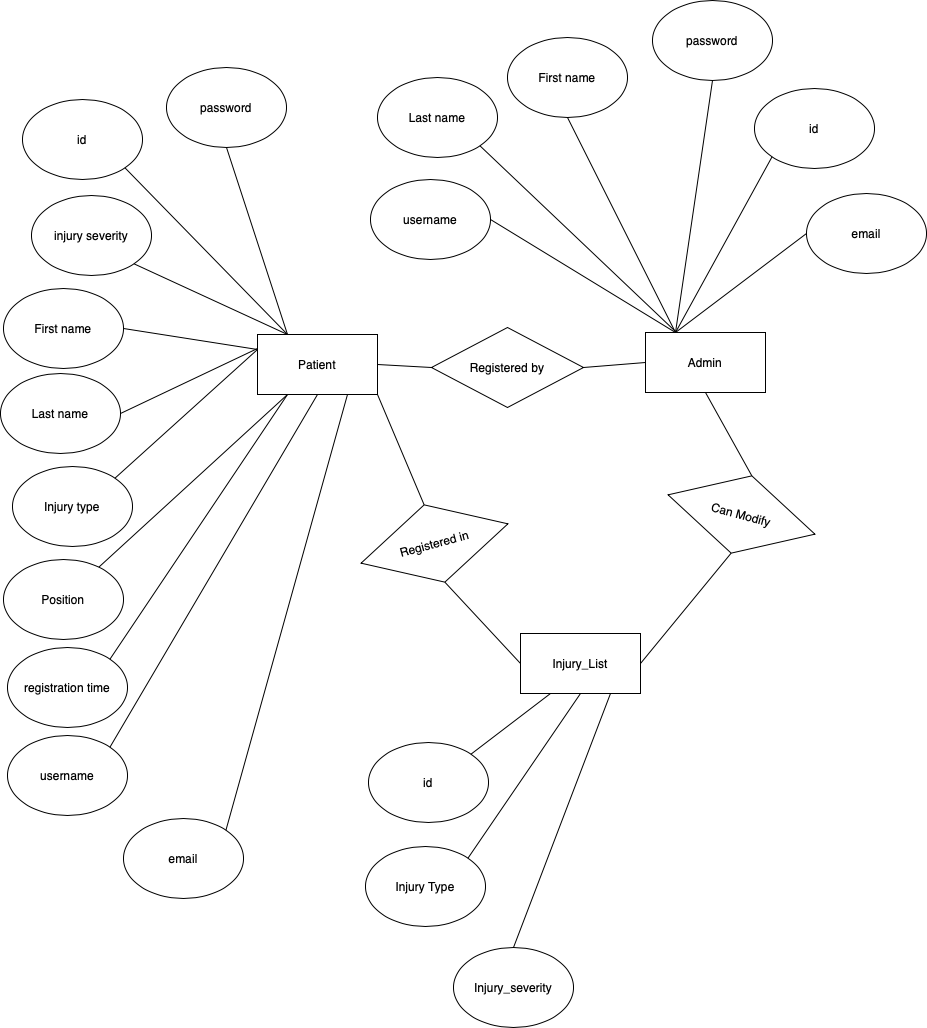

The diagram above was exported from draw.io. Its source (the exported page's mxGraphModel, read from the mxfile embedded in the PNG):
<mxGraphModel dx="949" dy="1001" grid="0" gridSize="10" guides="1" tooltips="1" connect="1" arrows="1" fold="1" page="0" pageScale="1" pageWidth="850" pageHeight="1100" math="0" shadow="0">
  <root>
    <mxCell id="0" />
    <mxCell id="1" parent="0" />
    <mxCell id="viEFVMcTiIum9pY9e7ND-1" value="Patient" style="rounded=0;whiteSpace=wrap;html=1;" vertex="1" parent="1">
      <mxGeometry x="-3" y="150" width="120" height="60" as="geometry" />
    </mxCell>
    <mxCell id="viEFVMcTiIum9pY9e7ND-2" value="id" style="ellipse;whiteSpace=wrap;html=1;" vertex="1" parent="1">
      <mxGeometry x="-238" y="-85" width="120" height="80" as="geometry" />
    </mxCell>
    <mxCell id="viEFVMcTiIum9pY9e7ND-3" value="First name" style="ellipse;whiteSpace=wrap;html=1;" vertex="1" parent="1">
      <mxGeometry x="-257" y="104" width="120" height="80" as="geometry" />
    </mxCell>
    <mxCell id="viEFVMcTiIum9pY9e7ND-4" value="Last name" style="ellipse;whiteSpace=wrap;html=1;" vertex="1" parent="1">
      <mxGeometry x="-260" y="189" width="120" height="80" as="geometry" />
    </mxCell>
    <mxCell id="viEFVMcTiIum9pY9e7ND-5" value="Injury type" style="ellipse;whiteSpace=wrap;html=1;" vertex="1" parent="1">
      <mxGeometry x="-248" y="282" width="120" height="80" as="geometry" />
    </mxCell>
    <mxCell id="viEFVMcTiIum9pY9e7ND-6" value="password" style="ellipse;whiteSpace=wrap;html=1;" vertex="1" parent="1">
      <mxGeometry x="-94" y="-117" width="120" height="80" as="geometry" />
    </mxCell>
    <mxCell id="viEFVMcTiIum9pY9e7ND-7" value="Position" style="ellipse;whiteSpace=wrap;html=1;" vertex="1" parent="1">
      <mxGeometry x="-257" y="375" width="120" height="80" as="geometry" />
    </mxCell>
    <mxCell id="viEFVMcTiIum9pY9e7ND-8" value="injury severity" style="ellipse;whiteSpace=wrap;html=1;" vertex="1" parent="1">
      <mxGeometry x="-229" y="11" width="120" height="80" as="geometry" />
    </mxCell>
    <mxCell id="viEFVMcTiIum9pY9e7ND-9" value="registration time" style="ellipse;whiteSpace=wrap;html=1;" vertex="1" parent="1">
      <mxGeometry x="-253" y="463" width="120" height="80" as="geometry" />
    </mxCell>
    <mxCell id="viEFVMcTiIum9pY9e7ND-10" value="username" style="ellipse;whiteSpace=wrap;html=1;" vertex="1" parent="1">
      <mxGeometry x="-253" y="551" width="120" height="80" as="geometry" />
    </mxCell>
    <mxCell id="viEFVMcTiIum9pY9e7ND-11" value="email" style="ellipse;whiteSpace=wrap;html=1;" vertex="1" parent="1">
      <mxGeometry x="-137" y="634" width="120" height="80" as="geometry" />
    </mxCell>
    <mxCell id="viEFVMcTiIum9pY9e7ND-14" value="" style="endArrow=none;html=1;rounded=0;fontSize=12;startSize=8;endSize=8;curved=1;entryX=0.5;entryY=1;entryDx=0;entryDy=0;exitX=0.25;exitY=0;exitDx=0;exitDy=0;" edge="1" parent="1" source="viEFVMcTiIum9pY9e7ND-1" target="viEFVMcTiIum9pY9e7ND-6">
      <mxGeometry width="50" height="50" relative="1" as="geometry">
        <mxPoint x="7" y="150" as="sourcePoint" />
        <mxPoint x="57" y="100" as="targetPoint" />
      </mxGeometry>
    </mxCell>
    <mxCell id="viEFVMcTiIum9pY9e7ND-15" value="" style="endArrow=none;html=1;rounded=0;fontSize=12;startSize=8;endSize=8;curved=1;entryX=1;entryY=1;entryDx=0;entryDy=0;exitX=0.25;exitY=0;exitDx=0;exitDy=0;" edge="1" parent="1" source="viEFVMcTiIum9pY9e7ND-1" target="viEFVMcTiIum9pY9e7ND-2">
      <mxGeometry width="50" height="50" relative="1" as="geometry">
        <mxPoint x="37" y="160" as="sourcePoint" />
        <mxPoint x="-24" y="-27" as="targetPoint" />
      </mxGeometry>
    </mxCell>
    <mxCell id="viEFVMcTiIum9pY9e7ND-16" value="" style="endArrow=none;html=1;rounded=0;fontSize=12;startSize=8;endSize=8;curved=1;entryX=1;entryY=1;entryDx=0;entryDy=0;exitX=0.25;exitY=0;exitDx=0;exitDy=0;" edge="1" parent="1" source="viEFVMcTiIum9pY9e7ND-1" target="viEFVMcTiIum9pY9e7ND-8">
      <mxGeometry width="50" height="50" relative="1" as="geometry">
        <mxPoint x="47" y="170" as="sourcePoint" />
        <mxPoint x="-14" y="-17" as="targetPoint" />
      </mxGeometry>
    </mxCell>
    <mxCell id="viEFVMcTiIum9pY9e7ND-17" value="" style="endArrow=none;html=1;rounded=0;fontSize=12;startSize=8;endSize=8;curved=1;entryX=1;entryY=0.5;entryDx=0;entryDy=0;exitX=0;exitY=0.25;exitDx=0;exitDy=0;" edge="1" parent="1" source="viEFVMcTiIum9pY9e7ND-1" target="viEFVMcTiIum9pY9e7ND-3">
      <mxGeometry width="50" height="50" relative="1" as="geometry">
        <mxPoint x="57" y="180" as="sourcePoint" />
        <mxPoint x="-4" y="-7" as="targetPoint" />
      </mxGeometry>
    </mxCell>
    <mxCell id="viEFVMcTiIum9pY9e7ND-18" value="" style="endArrow=none;html=1;rounded=0;fontSize=12;startSize=8;endSize=8;curved=1;entryX=1;entryY=0.5;entryDx=0;entryDy=0;" edge="1" parent="1" target="viEFVMcTiIum9pY9e7ND-4">
      <mxGeometry width="50" height="50" relative="1" as="geometry">
        <mxPoint x="-3" y="164" as="sourcePoint" />
        <mxPoint x="6" y="3" as="targetPoint" />
      </mxGeometry>
    </mxCell>
    <mxCell id="viEFVMcTiIum9pY9e7ND-19" value="" style="endArrow=none;html=1;rounded=0;fontSize=12;startSize=8;endSize=8;curved=1;entryX=1;entryY=0;entryDx=0;entryDy=0;exitX=0;exitY=0.25;exitDx=0;exitDy=0;" edge="1" parent="1" source="viEFVMcTiIum9pY9e7ND-1" target="viEFVMcTiIum9pY9e7ND-5">
      <mxGeometry width="50" height="50" relative="1" as="geometry">
        <mxPoint x="77" y="200" as="sourcePoint" />
        <mxPoint x="16" y="13" as="targetPoint" />
      </mxGeometry>
    </mxCell>
    <mxCell id="viEFVMcTiIum9pY9e7ND-20" value="" style="endArrow=none;html=1;rounded=0;fontSize=12;startSize=8;endSize=8;curved=1;exitX=0.25;exitY=1;exitDx=0;exitDy=0;" edge="1" parent="1" source="viEFVMcTiIum9pY9e7ND-1" target="viEFVMcTiIum9pY9e7ND-7">
      <mxGeometry width="50" height="50" relative="1" as="geometry">
        <mxPoint x="87" y="210" as="sourcePoint" />
        <mxPoint x="26" y="23" as="targetPoint" />
      </mxGeometry>
    </mxCell>
    <mxCell id="viEFVMcTiIum9pY9e7ND-21" value="" style="endArrow=none;html=1;rounded=0;fontSize=12;startSize=8;endSize=8;curved=1;exitX=0.25;exitY=1;exitDx=0;exitDy=0;entryX=1;entryY=0;entryDx=0;entryDy=0;" edge="1" parent="1" source="viEFVMcTiIum9pY9e7ND-1" target="viEFVMcTiIum9pY9e7ND-9">
      <mxGeometry width="50" height="50" relative="1" as="geometry">
        <mxPoint x="37" y="220" as="sourcePoint" />
        <mxPoint x="-152" y="393" as="targetPoint" />
      </mxGeometry>
    </mxCell>
    <mxCell id="viEFVMcTiIum9pY9e7ND-22" value="" style="endArrow=none;html=1;rounded=0;fontSize=12;startSize=8;endSize=8;curved=1;exitX=0.5;exitY=1;exitDx=0;exitDy=0;entryX=1;entryY=0;entryDx=0;entryDy=0;" edge="1" parent="1" source="viEFVMcTiIum9pY9e7ND-1" target="viEFVMcTiIum9pY9e7ND-10">
      <mxGeometry width="50" height="50" relative="1" as="geometry">
        <mxPoint x="47" y="230" as="sourcePoint" />
        <mxPoint x="-142" y="403" as="targetPoint" />
      </mxGeometry>
    </mxCell>
    <mxCell id="viEFVMcTiIum9pY9e7ND-23" value="" style="endArrow=none;html=1;rounded=0;fontSize=12;startSize=8;endSize=8;curved=1;exitX=0.75;exitY=1;exitDx=0;exitDy=0;entryX=1;entryY=0;entryDx=0;entryDy=0;" edge="1" parent="1" source="viEFVMcTiIum9pY9e7ND-1" target="viEFVMcTiIum9pY9e7ND-11">
      <mxGeometry width="50" height="50" relative="1" as="geometry">
        <mxPoint x="57" y="240" as="sourcePoint" />
        <mxPoint x="-132" y="413" as="targetPoint" />
      </mxGeometry>
    </mxCell>
    <mxCell id="viEFVMcTiIum9pY9e7ND-24" value="Registered by" style="rhombus;whiteSpace=wrap;html=1;" vertex="1" parent="1">
      <mxGeometry x="171" y="143" width="152" height="80" as="geometry" />
    </mxCell>
    <mxCell id="viEFVMcTiIum9pY9e7ND-25" value="Admin" style="rounded=0;whiteSpace=wrap;html=1;" vertex="1" parent="1">
      <mxGeometry x="385" y="148" width="120" height="60" as="geometry" />
    </mxCell>
    <mxCell id="viEFVMcTiIum9pY9e7ND-26" value="" style="endArrow=none;html=1;rounded=0;fontSize=12;startSize=8;endSize=8;curved=1;entryX=1;entryY=0.5;entryDx=0;entryDy=0;exitX=0;exitY=0.5;exitDx=0;exitDy=0;" edge="1" parent="1" source="viEFVMcTiIum9pY9e7ND-24" target="viEFVMcTiIum9pY9e7ND-1">
      <mxGeometry width="50" height="50" relative="1" as="geometry">
        <mxPoint x="203" y="235" as="sourcePoint" />
        <mxPoint x="253" y="185" as="targetPoint" />
      </mxGeometry>
    </mxCell>
    <mxCell id="viEFVMcTiIum9pY9e7ND-27" value="" style="endArrow=none;html=1;rounded=0;fontSize=12;startSize=8;endSize=8;curved=1;exitX=0;exitY=0.5;exitDx=0;exitDy=0;entryX=1;entryY=0.5;entryDx=0;entryDy=0;" edge="1" parent="1" source="viEFVMcTiIum9pY9e7ND-25" target="viEFVMcTiIum9pY9e7ND-24">
      <mxGeometry width="50" height="50" relative="1" as="geometry">
        <mxPoint x="374" y="184" as="sourcePoint" />
        <mxPoint x="332" y="196" as="targetPoint" />
      </mxGeometry>
    </mxCell>
    <mxCell id="viEFVMcTiIum9pY9e7ND-28" value="id" style="ellipse;whiteSpace=wrap;html=1;" vertex="1" parent="1">
      <mxGeometry x="494" y="-96" width="120" height="80" as="geometry" />
    </mxCell>
    <mxCell id="viEFVMcTiIum9pY9e7ND-29" value="First name" style="ellipse;whiteSpace=wrap;html=1;" vertex="1" parent="1">
      <mxGeometry x="247" y="-147" width="120" height="80" as="geometry" />
    </mxCell>
    <mxCell id="viEFVMcTiIum9pY9e7ND-30" value="Last name" style="ellipse;whiteSpace=wrap;html=1;" vertex="1" parent="1">
      <mxGeometry x="117" y="-107" width="120" height="80" as="geometry" />
    </mxCell>
    <mxCell id="viEFVMcTiIum9pY9e7ND-31" value="username" style="ellipse;whiteSpace=wrap;html=1;" vertex="1" parent="1">
      <mxGeometry x="110" y="-5" width="120" height="80" as="geometry" />
    </mxCell>
    <mxCell id="viEFVMcTiIum9pY9e7ND-33" value="password" style="ellipse;whiteSpace=wrap;html=1;" vertex="1" parent="1">
      <mxGeometry x="392" y="-184" width="120" height="80" as="geometry" />
    </mxCell>
    <mxCell id="viEFVMcTiIum9pY9e7ND-34" value="" style="endArrow=none;html=1;rounded=0;fontSize=12;startSize=8;endSize=8;curved=1;exitX=0.25;exitY=0;exitDx=0;exitDy=0;entryX=1;entryY=0.5;entryDx=0;entryDy=0;" edge="1" parent="1" source="viEFVMcTiIum9pY9e7ND-25" target="viEFVMcTiIum9pY9e7ND-31">
      <mxGeometry width="50" height="50" relative="1" as="geometry">
        <mxPoint x="395" y="188" as="sourcePoint" />
        <mxPoint x="333" y="193" as="targetPoint" />
      </mxGeometry>
    </mxCell>
    <mxCell id="viEFVMcTiIum9pY9e7ND-35" value="" style="endArrow=none;html=1;rounded=0;fontSize=12;startSize=8;endSize=8;curved=1;entryX=1;entryY=1;entryDx=0;entryDy=0;" edge="1" parent="1" target="viEFVMcTiIum9pY9e7ND-30">
      <mxGeometry width="50" height="50" relative="1" as="geometry">
        <mxPoint x="415" y="147" as="sourcePoint" />
        <mxPoint x="240" y="45" as="targetPoint" />
      </mxGeometry>
    </mxCell>
    <mxCell id="viEFVMcTiIum9pY9e7ND-36" value="" style="endArrow=none;html=1;rounded=0;fontSize=12;startSize=8;endSize=8;curved=1;entryX=0.5;entryY=1;entryDx=0;entryDy=0;" edge="1" parent="1" target="viEFVMcTiIum9pY9e7ND-29">
      <mxGeometry width="50" height="50" relative="1" as="geometry">
        <mxPoint x="415" y="148" as="sourcePoint" />
        <mxPoint x="229" y="-29" as="targetPoint" />
      </mxGeometry>
    </mxCell>
    <mxCell id="viEFVMcTiIum9pY9e7ND-37" value="" style="endArrow=none;html=1;rounded=0;fontSize=12;startSize=8;endSize=8;curved=1;entryX=0.5;entryY=1;entryDx=0;entryDy=0;exitX=0.25;exitY=0;exitDx=0;exitDy=0;" edge="1" parent="1" source="viEFVMcTiIum9pY9e7ND-25" target="viEFVMcTiIum9pY9e7ND-33">
      <mxGeometry width="50" height="50" relative="1" as="geometry">
        <mxPoint x="435" y="167" as="sourcePoint" />
        <mxPoint x="239" y="-19" as="targetPoint" />
      </mxGeometry>
    </mxCell>
    <mxCell id="viEFVMcTiIum9pY9e7ND-38" value="" style="endArrow=none;html=1;rounded=0;fontSize=12;startSize=8;endSize=8;curved=1;entryX=0;entryY=1;entryDx=0;entryDy=0;exitX=0.25;exitY=0;exitDx=0;exitDy=0;" edge="1" parent="1" source="viEFVMcTiIum9pY9e7ND-25" target="viEFVMcTiIum9pY9e7ND-28">
      <mxGeometry width="50" height="50" relative="1" as="geometry">
        <mxPoint x="445" y="177" as="sourcePoint" />
        <mxPoint x="249" y="-9" as="targetPoint" />
      </mxGeometry>
    </mxCell>
    <mxCell id="viEFVMcTiIum9pY9e7ND-39" value="Injury_List" style="rounded=0;whiteSpace=wrap;html=1;rotation=0;" vertex="1" parent="1">
      <mxGeometry x="260" y="449" width="120" height="60" as="geometry" />
    </mxCell>
    <mxCell id="viEFVMcTiIum9pY9e7ND-40" value="" style="endArrow=none;html=1;rounded=0;fontSize=12;startSize=8;endSize=8;curved=1;exitX=0;exitY=0.5;exitDx=0;exitDy=0;entryX=0.5;entryY=1;entryDx=0;entryDy=0;" edge="1" parent="1" source="viEFVMcTiIum9pY9e7ND-39" target="viEFVMcTiIum9pY9e7ND-41">
      <mxGeometry width="50" height="50" relative="1" as="geometry">
        <mxPoint x="97" y="220" as="sourcePoint" />
        <mxPoint x="178" y="280" as="targetPoint" />
      </mxGeometry>
    </mxCell>
    <mxCell id="viEFVMcTiIum9pY9e7ND-41" value="Registered in" style="rhombus;whiteSpace=wrap;html=1;rotation=-15;" vertex="1" parent="1">
      <mxGeometry x="98" y="319" width="152" height="80" as="geometry" />
    </mxCell>
    <mxCell id="viEFVMcTiIum9pY9e7ND-42" value="" style="endArrow=none;html=1;rounded=0;fontSize=12;startSize=8;endSize=8;curved=1;entryX=1;entryY=1;entryDx=0;entryDy=0;exitX=0.5;exitY=0;exitDx=0;exitDy=0;" edge="1" parent="1" source="viEFVMcTiIum9pY9e7ND-41" target="viEFVMcTiIum9pY9e7ND-1">
      <mxGeometry width="50" height="50" relative="1" as="geometry">
        <mxPoint x="194" y="290" as="sourcePoint" />
        <mxPoint x="142.5" y="206" as="targetPoint" />
      </mxGeometry>
    </mxCell>
    <mxCell id="viEFVMcTiIum9pY9e7ND-43" value="Can Modify" style="rhombus;whiteSpace=wrap;html=1;rotation=15;" vertex="1" parent="1">
      <mxGeometry x="405" y="290" width="152" height="80" as="geometry" />
    </mxCell>
    <mxCell id="viEFVMcTiIum9pY9e7ND-44" value="" style="endArrow=none;html=1;rounded=0;fontSize=12;startSize=8;endSize=8;curved=1;entryX=0.5;entryY=1;entryDx=0;entryDy=0;exitX=0.5;exitY=0;exitDx=0;exitDy=0;" edge="1" parent="1" source="viEFVMcTiIum9pY9e7ND-43" target="viEFVMcTiIum9pY9e7ND-25">
      <mxGeometry width="50" height="50" relative="1" as="geometry">
        <mxPoint x="525" y="302" as="sourcePoint" />
        <mxPoint x="447" y="221" as="targetPoint" />
      </mxGeometry>
    </mxCell>
    <mxCell id="viEFVMcTiIum9pY9e7ND-45" value="" style="endArrow=none;html=1;rounded=0;fontSize=12;startSize=8;endSize=8;curved=1;exitX=0.5;exitY=1;exitDx=0;exitDy=0;entryX=1;entryY=0.5;entryDx=0;entryDy=0;" edge="1" parent="1" source="viEFVMcTiIum9pY9e7ND-43" target="viEFVMcTiIum9pY9e7ND-39">
      <mxGeometry width="50" height="50" relative="1" as="geometry">
        <mxPoint x="444" y="275" as="sourcePoint" />
        <mxPoint x="429" y="467" as="targetPoint" />
      </mxGeometry>
    </mxCell>
    <mxCell id="viEFVMcTiIum9pY9e7ND-46" value="email" style="ellipse;whiteSpace=wrap;html=1;" vertex="1" parent="1">
      <mxGeometry x="546" y="9" width="120" height="80" as="geometry" />
    </mxCell>
    <mxCell id="viEFVMcTiIum9pY9e7ND-47" value="" style="endArrow=none;html=1;rounded=0;fontSize=12;startSize=8;endSize=8;curved=1;entryX=0;entryY=0.5;entryDx=0;entryDy=0;exitX=0.25;exitY=0;exitDx=0;exitDy=0;" edge="1" parent="1" source="viEFVMcTiIum9pY9e7ND-25" target="viEFVMcTiIum9pY9e7ND-46">
      <mxGeometry width="50" height="50" relative="1" as="geometry">
        <mxPoint x="425" y="158" as="sourcePoint" />
        <mxPoint x="522" y="-18" as="targetPoint" />
      </mxGeometry>
    </mxCell>
    <mxCell id="viEFVMcTiIum9pY9e7ND-49" value="id" style="ellipse;whiteSpace=wrap;html=1;" vertex="1" parent="1">
      <mxGeometry x="108" y="558" width="120" height="80" as="geometry" />
    </mxCell>
    <mxCell id="viEFVMcTiIum9pY9e7ND-50" value="Injury Type" style="ellipse;whiteSpace=wrap;html=1;" vertex="1" parent="1">
      <mxGeometry x="105" y="662" width="120" height="80" as="geometry" />
    </mxCell>
    <mxCell id="viEFVMcTiIum9pY9e7ND-51" value="Injury_severity" style="ellipse;whiteSpace=wrap;html=1;" vertex="1" parent="1">
      <mxGeometry x="193" y="763" width="120" height="80" as="geometry" />
    </mxCell>
    <mxCell id="viEFVMcTiIum9pY9e7ND-52" value="" style="endArrow=none;html=1;rounded=0;fontSize=12;startSize=8;endSize=8;curved=1;exitX=0.25;exitY=1;exitDx=0;exitDy=0;entryX=1;entryY=0;entryDx=0;entryDy=0;" edge="1" parent="1" source="viEFVMcTiIum9pY9e7ND-39" target="viEFVMcTiIum9pY9e7ND-49">
      <mxGeometry width="50" height="50" relative="1" as="geometry">
        <mxPoint x="313" y="611" as="sourcePoint" />
        <mxPoint x="258" y="532" as="targetPoint" />
      </mxGeometry>
    </mxCell>
    <mxCell id="viEFVMcTiIum9pY9e7ND-53" value="" style="endArrow=none;html=1;rounded=0;fontSize=12;startSize=8;endSize=8;curved=1;exitX=0.5;exitY=1;exitDx=0;exitDy=0;entryX=1;entryY=0;entryDx=0;entryDy=0;" edge="1" parent="1" source="viEFVMcTiIum9pY9e7ND-39" target="viEFVMcTiIum9pY9e7ND-50">
      <mxGeometry width="50" height="50" relative="1" as="geometry">
        <mxPoint x="310" y="518" as="sourcePoint" />
        <mxPoint x="220" y="580" as="targetPoint" />
      </mxGeometry>
    </mxCell>
    <mxCell id="viEFVMcTiIum9pY9e7ND-54" value="" style="endArrow=none;html=1;rounded=0;fontSize=12;startSize=8;endSize=8;curved=1;exitX=0.75;exitY=1;exitDx=0;exitDy=0;entryX=0.5;entryY=0;entryDx=0;entryDy=0;" edge="1" parent="1" source="viEFVMcTiIum9pY9e7ND-39" target="viEFVMcTiIum9pY9e7ND-51">
      <mxGeometry width="50" height="50" relative="1" as="geometry">
        <mxPoint x="340" y="518" as="sourcePoint" />
        <mxPoint x="217" y="684" as="targetPoint" />
      </mxGeometry>
    </mxCell>
  </root>
</mxGraphModel>